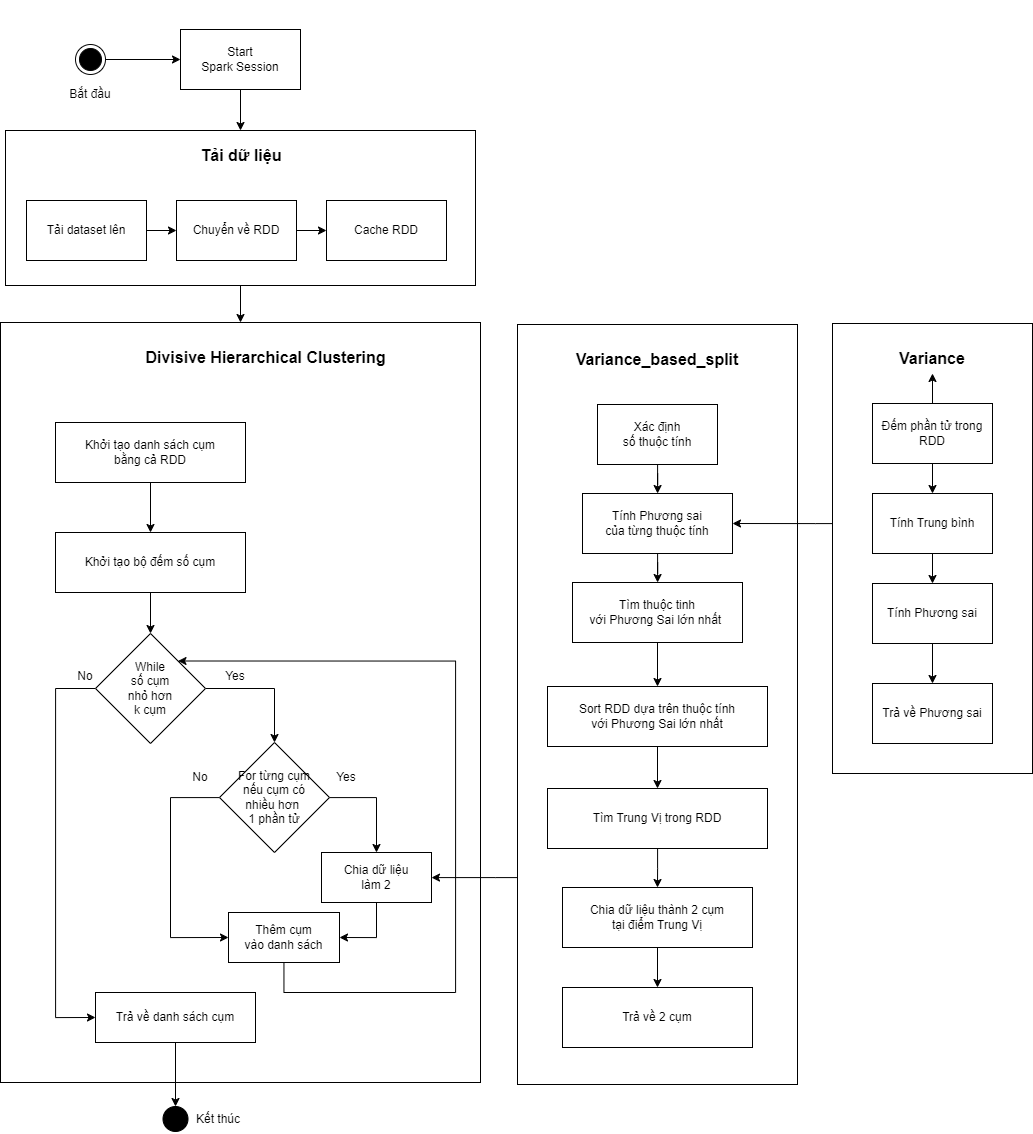

The diagram above was exported from draw.io. Its source (the exported page's mxGraphModel, read from the mxfile embedded in the PNG):
<mxGraphModel dx="309" dy="2358" grid="1" gridSize="10" guides="1" tooltips="1" connect="1" arrows="1" fold="1" page="1" pageScale="1" pageWidth="827" pageHeight="1169" math="0" shadow="0">
  <root>
    <mxCell id="0" />
    <mxCell id="1" parent="0" />
    <mxCell id="jHYwCgfrZEEEyCA6mLrr-97" value="" style="group" vertex="1" connectable="0" parent="1">
      <mxGeometry x="1320" y="-370" width="470" height="285" as="geometry" />
    </mxCell>
    <mxCell id="jHYwCgfrZEEEyCA6mLrr-1" value="" style="rounded=0;whiteSpace=wrap;html=1;" vertex="1" parent="jHYwCgfrZEEEyCA6mLrr-97">
      <mxGeometry y="130" width="470" height="155" as="geometry" />
    </mxCell>
    <mxCell id="jHYwCgfrZEEEyCA6mLrr-70" style="edgeStyle=orthogonalEdgeStyle;rounded=0;orthogonalLoop=1;jettySize=auto;html=1;" edge="1" parent="jHYwCgfrZEEEyCA6mLrr-97" source="jHYwCgfrZEEEyCA6mLrr-2" target="jHYwCgfrZEEEyCA6mLrr-1">
      <mxGeometry relative="1" as="geometry" />
    </mxCell>
    <mxCell id="jHYwCgfrZEEEyCA6mLrr-2" value="Start&lt;div&gt;Spark Session&lt;/div&gt;" style="rounded=0;whiteSpace=wrap;html=1;" vertex="1" parent="jHYwCgfrZEEEyCA6mLrr-97">
      <mxGeometry x="175" y="29" width="120" height="60" as="geometry" />
    </mxCell>
    <mxCell id="jHYwCgfrZEEEyCA6mLrr-8" style="edgeStyle=orthogonalEdgeStyle;rounded=0;orthogonalLoop=1;jettySize=auto;html=1;entryX=0;entryY=0.5;entryDx=0;entryDy=0;" edge="1" parent="jHYwCgfrZEEEyCA6mLrr-97" source="jHYwCgfrZEEEyCA6mLrr-7" target="jHYwCgfrZEEEyCA6mLrr-2">
      <mxGeometry relative="1" as="geometry" />
    </mxCell>
    <mxCell id="jHYwCgfrZEEEyCA6mLrr-7" value="" style="ellipse;html=1;shape=endState;fillColor=#000000;strokeColor=#050505;" vertex="1" parent="jHYwCgfrZEEEyCA6mLrr-97">
      <mxGeometry x="70" y="44" width="30" height="30" as="geometry" />
    </mxCell>
    <mxCell id="jHYwCgfrZEEEyCA6mLrr-12" style="edgeStyle=orthogonalEdgeStyle;rounded=0;orthogonalLoop=1;jettySize=auto;html=1;" edge="1" parent="jHYwCgfrZEEEyCA6mLrr-97" source="jHYwCgfrZEEEyCA6mLrr-9" target="jHYwCgfrZEEEyCA6mLrr-11">
      <mxGeometry relative="1" as="geometry" />
    </mxCell>
    <mxCell id="jHYwCgfrZEEEyCA6mLrr-9" value="Tải dataset lên" style="rounded=0;whiteSpace=wrap;html=1;" vertex="1" parent="jHYwCgfrZEEEyCA6mLrr-97">
      <mxGeometry x="21" y="200" width="120" height="60" as="geometry" />
    </mxCell>
    <mxCell id="jHYwCgfrZEEEyCA6mLrr-16" style="edgeStyle=orthogonalEdgeStyle;rounded=0;orthogonalLoop=1;jettySize=auto;html=1;" edge="1" parent="jHYwCgfrZEEEyCA6mLrr-97" source="jHYwCgfrZEEEyCA6mLrr-11" target="jHYwCgfrZEEEyCA6mLrr-15">
      <mxGeometry relative="1" as="geometry" />
    </mxCell>
    <mxCell id="jHYwCgfrZEEEyCA6mLrr-11" value="Chuyển về RDD" style="rounded=0;whiteSpace=wrap;html=1;" vertex="1" parent="jHYwCgfrZEEEyCA6mLrr-97">
      <mxGeometry x="171" y="200" width="120" height="60" as="geometry" />
    </mxCell>
    <mxCell id="jHYwCgfrZEEEyCA6mLrr-15" value="Cache RDD" style="rounded=0;whiteSpace=wrap;html=1;" vertex="1" parent="jHYwCgfrZEEEyCA6mLrr-97">
      <mxGeometry x="321" y="200" width="120" height="60" as="geometry" />
    </mxCell>
    <mxCell id="jHYwCgfrZEEEyCA6mLrr-17" value="Tải dữ liệu" style="text;html=1;align=center;verticalAlign=middle;whiteSpace=wrap;rounded=0;fontSize=16;fontStyle=1" vertex="1" parent="jHYwCgfrZEEEyCA6mLrr-97">
      <mxGeometry x="186" y="140" width="100" height="30" as="geometry" />
    </mxCell>
    <mxCell id="jHYwCgfrZEEEyCA6mLrr-159" value="Bắt đầu" style="text;html=1;align=center;verticalAlign=middle;whiteSpace=wrap;rounded=0;" vertex="1" parent="jHYwCgfrZEEEyCA6mLrr-97">
      <mxGeometry x="55" y="79" width="60" height="30" as="geometry" />
    </mxCell>
    <mxCell id="jHYwCgfrZEEEyCA6mLrr-123" value="" style="group" vertex="1" connectable="0" parent="1">
      <mxGeometry x="2147" y="-47" width="200" height="450" as="geometry" />
    </mxCell>
    <mxCell id="jHYwCgfrZEEEyCA6mLrr-14" value="" style="rounded=0;whiteSpace=wrap;html=1;" vertex="1" parent="jHYwCgfrZEEEyCA6mLrr-123">
      <mxGeometry width="200" height="450" as="geometry" />
    </mxCell>
    <mxCell id="jHYwCgfrZEEEyCA6mLrr-119" style="edgeStyle=orthogonalEdgeStyle;rounded=0;orthogonalLoop=1;jettySize=auto;html=1;" edge="1" parent="jHYwCgfrZEEEyCA6mLrr-123" source="jHYwCgfrZEEEyCA6mLrr-21" target="jHYwCgfrZEEEyCA6mLrr-22">
      <mxGeometry relative="1" as="geometry" />
    </mxCell>
    <mxCell id="mStSQUnc53TiswleQlaD-1" value="" style="edgeStyle=orthogonalEdgeStyle;rounded=0;orthogonalLoop=1;jettySize=auto;html=1;" edge="1" parent="jHYwCgfrZEEEyCA6mLrr-123" source="jHYwCgfrZEEEyCA6mLrr-21" target="jHYwCgfrZEEEyCA6mLrr-115">
      <mxGeometry relative="1" as="geometry" />
    </mxCell>
    <mxCell id="jHYwCgfrZEEEyCA6mLrr-21" value="Đếm phần tử trong RDD" style="rounded=0;whiteSpace=wrap;html=1;" vertex="1" parent="jHYwCgfrZEEEyCA6mLrr-123">
      <mxGeometry x="40" y="80" width="120" height="60" as="geometry" />
    </mxCell>
    <mxCell id="jHYwCgfrZEEEyCA6mLrr-120" style="edgeStyle=orthogonalEdgeStyle;rounded=0;orthogonalLoop=1;jettySize=auto;html=1;entryX=0.5;entryY=0;entryDx=0;entryDy=0;" edge="1" parent="jHYwCgfrZEEEyCA6mLrr-123" source="jHYwCgfrZEEEyCA6mLrr-22" target="jHYwCgfrZEEEyCA6mLrr-23">
      <mxGeometry relative="1" as="geometry" />
    </mxCell>
    <mxCell id="jHYwCgfrZEEEyCA6mLrr-22" value="Tính Trung bình" style="rounded=0;whiteSpace=wrap;html=1;" vertex="1" parent="jHYwCgfrZEEEyCA6mLrr-123">
      <mxGeometry x="40" y="170" width="120" height="60" as="geometry" />
    </mxCell>
    <mxCell id="jHYwCgfrZEEEyCA6mLrr-121" style="edgeStyle=orthogonalEdgeStyle;rounded=0;orthogonalLoop=1;jettySize=auto;html=1;" edge="1" parent="jHYwCgfrZEEEyCA6mLrr-123" source="jHYwCgfrZEEEyCA6mLrr-23" target="jHYwCgfrZEEEyCA6mLrr-24">
      <mxGeometry relative="1" as="geometry" />
    </mxCell>
    <mxCell id="jHYwCgfrZEEEyCA6mLrr-23" value="Tính Phương sai" style="rounded=0;whiteSpace=wrap;html=1;" vertex="1" parent="jHYwCgfrZEEEyCA6mLrr-123">
      <mxGeometry x="40" y="260" width="120" height="60" as="geometry" />
    </mxCell>
    <mxCell id="jHYwCgfrZEEEyCA6mLrr-24" value="Trả về Phương sai" style="rounded=0;whiteSpace=wrap;html=1;" vertex="1" parent="jHYwCgfrZEEEyCA6mLrr-123">
      <mxGeometry x="40" y="360" width="120" height="60" as="geometry" />
    </mxCell>
    <mxCell id="jHYwCgfrZEEEyCA6mLrr-115" value="Variance" style="text;html=1;align=center;verticalAlign=middle;whiteSpace=wrap;rounded=0;fontSize=16;fontStyle=1" vertex="1" parent="jHYwCgfrZEEEyCA6mLrr-123">
      <mxGeometry x="20" y="20" width="160" height="30" as="geometry" />
    </mxCell>
    <mxCell id="jHYwCgfrZEEEyCA6mLrr-147" value="" style="group" vertex="1" connectable="0" parent="1">
      <mxGeometry x="1832" y="-46" width="280" height="760" as="geometry" />
    </mxCell>
    <mxCell id="jHYwCgfrZEEEyCA6mLrr-130" value="" style="rounded=0;whiteSpace=wrap;html=1;" vertex="1" parent="jHYwCgfrZEEEyCA6mLrr-147">
      <mxGeometry width="280" height="760" as="geometry" />
    </mxCell>
    <mxCell id="jHYwCgfrZEEEyCA6mLrr-131" value="Variance_based_split" style="text;html=1;align=center;verticalAlign=middle;whiteSpace=wrap;rounded=0;fontSize=16;fontStyle=1" vertex="1" parent="jHYwCgfrZEEEyCA6mLrr-147">
      <mxGeometry x="60" y="20" width="160" height="30" as="geometry" />
    </mxCell>
    <mxCell id="jHYwCgfrZEEEyCA6mLrr-132" value="" style="edgeStyle=orthogonalEdgeStyle;rounded=0;orthogonalLoop=1;jettySize=auto;html=1;" edge="1" parent="jHYwCgfrZEEEyCA6mLrr-147" source="jHYwCgfrZEEEyCA6mLrr-133" target="jHYwCgfrZEEEyCA6mLrr-135">
      <mxGeometry relative="1" as="geometry" />
    </mxCell>
    <mxCell id="jHYwCgfrZEEEyCA6mLrr-133" value="Xác định&lt;div&gt;số thuộc tính&lt;/div&gt;" style="rounded=0;whiteSpace=wrap;html=1;" vertex="1" parent="jHYwCgfrZEEEyCA6mLrr-147">
      <mxGeometry x="80" y="80" width="120" height="60" as="geometry" />
    </mxCell>
    <mxCell id="jHYwCgfrZEEEyCA6mLrr-134" style="edgeStyle=orthogonalEdgeStyle;rounded=0;orthogonalLoop=1;jettySize=auto;html=1;" edge="1" parent="jHYwCgfrZEEEyCA6mLrr-147" source="jHYwCgfrZEEEyCA6mLrr-135" target="jHYwCgfrZEEEyCA6mLrr-137">
      <mxGeometry relative="1" as="geometry" />
    </mxCell>
    <mxCell id="jHYwCgfrZEEEyCA6mLrr-135" value="Tính Phương sai&lt;div&gt;của từng thuộc tính&lt;/div&gt;" style="rounded=0;whiteSpace=wrap;html=1;" vertex="1" parent="jHYwCgfrZEEEyCA6mLrr-147">
      <mxGeometry x="65" y="169" width="150" height="60" as="geometry" />
    </mxCell>
    <mxCell id="jHYwCgfrZEEEyCA6mLrr-136" style="edgeStyle=orthogonalEdgeStyle;rounded=0;orthogonalLoop=1;jettySize=auto;html=1;" edge="1" parent="jHYwCgfrZEEEyCA6mLrr-147" source="jHYwCgfrZEEEyCA6mLrr-137" target="jHYwCgfrZEEEyCA6mLrr-139">
      <mxGeometry relative="1" as="geometry" />
    </mxCell>
    <mxCell id="jHYwCgfrZEEEyCA6mLrr-137" value="Tìm thuộc tinh&lt;div&gt;với Phương Sai lớn nhất&amp;nbsp;&lt;/div&gt;" style="rounded=0;whiteSpace=wrap;html=1;" vertex="1" parent="jHYwCgfrZEEEyCA6mLrr-147">
      <mxGeometry x="55" y="258" width="170" height="60" as="geometry" />
    </mxCell>
    <mxCell id="jHYwCgfrZEEEyCA6mLrr-138" style="edgeStyle=orthogonalEdgeStyle;rounded=0;orthogonalLoop=1;jettySize=auto;html=1;" edge="1" parent="jHYwCgfrZEEEyCA6mLrr-147" source="jHYwCgfrZEEEyCA6mLrr-139" target="jHYwCgfrZEEEyCA6mLrr-141">
      <mxGeometry relative="1" as="geometry" />
    </mxCell>
    <mxCell id="jHYwCgfrZEEEyCA6mLrr-139" value="Sort RDD dựa trên thuộc tính&lt;div&gt;với Phương Sai lớn nhất&lt;/div&gt;" style="rounded=0;whiteSpace=wrap;html=1;" vertex="1" parent="jHYwCgfrZEEEyCA6mLrr-147">
      <mxGeometry x="30" y="362" width="220" height="60" as="geometry" />
    </mxCell>
    <mxCell id="jHYwCgfrZEEEyCA6mLrr-140" style="edgeStyle=orthogonalEdgeStyle;rounded=0;orthogonalLoop=1;jettySize=auto;html=1;entryX=0.5;entryY=0;entryDx=0;entryDy=0;" edge="1" parent="jHYwCgfrZEEEyCA6mLrr-147" source="jHYwCgfrZEEEyCA6mLrr-141" target="jHYwCgfrZEEEyCA6mLrr-143">
      <mxGeometry relative="1" as="geometry" />
    </mxCell>
    <mxCell id="jHYwCgfrZEEEyCA6mLrr-141" value="Tìm Trung Vị trong RDD" style="rounded=0;whiteSpace=wrap;html=1;" vertex="1" parent="jHYwCgfrZEEEyCA6mLrr-147">
      <mxGeometry x="30" y="464" width="220" height="60" as="geometry" />
    </mxCell>
    <mxCell id="jHYwCgfrZEEEyCA6mLrr-142" style="edgeStyle=orthogonalEdgeStyle;rounded=0;orthogonalLoop=1;jettySize=auto;html=1;entryX=0.5;entryY=0;entryDx=0;entryDy=0;" edge="1" parent="jHYwCgfrZEEEyCA6mLrr-147" source="jHYwCgfrZEEEyCA6mLrr-143" target="jHYwCgfrZEEEyCA6mLrr-144">
      <mxGeometry relative="1" as="geometry" />
    </mxCell>
    <mxCell id="jHYwCgfrZEEEyCA6mLrr-143" value="Chia dữ liệu thành 2 cụm&lt;br&gt;tại điểm Trung Vị" style="rounded=0;whiteSpace=wrap;html=1;" vertex="1" parent="jHYwCgfrZEEEyCA6mLrr-147">
      <mxGeometry x="45" y="563" width="190" height="60" as="geometry" />
    </mxCell>
    <mxCell id="jHYwCgfrZEEEyCA6mLrr-144" value="Trả về 2 cụm" style="rounded=0;whiteSpace=wrap;html=1;" vertex="1" parent="jHYwCgfrZEEEyCA6mLrr-147">
      <mxGeometry x="45" y="663" width="190" height="60" as="geometry" />
    </mxCell>
    <mxCell id="jHYwCgfrZEEEyCA6mLrr-153" value="" style="group" vertex="1" connectable="0" parent="1">
      <mxGeometry x="1315" y="-48" width="480" height="760" as="geometry" />
    </mxCell>
    <mxCell id="jHYwCgfrZEEEyCA6mLrr-43" value="" style="rounded=0;whiteSpace=wrap;html=1;" vertex="1" parent="jHYwCgfrZEEEyCA6mLrr-153">
      <mxGeometry width="480" height="760" as="geometry" />
    </mxCell>
    <mxCell id="jHYwCgfrZEEEyCA6mLrr-51" value="Divisive Hierarchical Clustering" style="text;html=1;align=center;verticalAlign=middle;whiteSpace=wrap;rounded=0;fontSize=16;fontStyle=1" vertex="1" parent="jHYwCgfrZEEEyCA6mLrr-153">
      <mxGeometry x="136" y="20" width="259" height="30" as="geometry" />
    </mxCell>
    <mxCell id="jHYwCgfrZEEEyCA6mLrr-71" style="edgeStyle=orthogonalEdgeStyle;rounded=0;orthogonalLoop=1;jettySize=auto;html=1;" edge="1" parent="jHYwCgfrZEEEyCA6mLrr-153" source="jHYwCgfrZEEEyCA6mLrr-52" target="jHYwCgfrZEEEyCA6mLrr-53">
      <mxGeometry relative="1" as="geometry" />
    </mxCell>
    <mxCell id="jHYwCgfrZEEEyCA6mLrr-52" value="Khởi tạo danh sách cụm&lt;div&gt;bằng cả RDD&lt;/div&gt;" style="rounded=0;whiteSpace=wrap;html=1;" vertex="1" parent="jHYwCgfrZEEEyCA6mLrr-153">
      <mxGeometry x="55" y="100" width="190" height="60" as="geometry" />
    </mxCell>
    <mxCell id="jHYwCgfrZEEEyCA6mLrr-72" style="edgeStyle=orthogonalEdgeStyle;rounded=0;orthogonalLoop=1;jettySize=auto;html=1;entryX=0.5;entryY=0;entryDx=0;entryDy=0;" edge="1" parent="jHYwCgfrZEEEyCA6mLrr-153" source="jHYwCgfrZEEEyCA6mLrr-53" target="jHYwCgfrZEEEyCA6mLrr-73">
      <mxGeometry relative="1" as="geometry">
        <mxPoint x="150" y="320" as="targetPoint" />
      </mxGeometry>
    </mxCell>
    <mxCell id="jHYwCgfrZEEEyCA6mLrr-53" value="Khởi tạo bộ đếm số cụm" style="rounded=0;whiteSpace=wrap;html=1;" vertex="1" parent="jHYwCgfrZEEEyCA6mLrr-153">
      <mxGeometry x="55" y="210" width="190" height="60" as="geometry" />
    </mxCell>
    <mxCell id="bGqs8voh81TAC9gLO6be-1" style="edgeStyle=orthogonalEdgeStyle;rounded=0;orthogonalLoop=1;jettySize=auto;html=1;entryX=1;entryY=0.5;entryDx=0;entryDy=0;" edge="1" parent="jHYwCgfrZEEEyCA6mLrr-153" source="jHYwCgfrZEEEyCA6mLrr-57" target="jHYwCgfrZEEEyCA6mLrr-59">
      <mxGeometry relative="1" as="geometry" />
    </mxCell>
    <mxCell id="jHYwCgfrZEEEyCA6mLrr-57" value="Chia dữ liệu&lt;div&gt;làm 2&lt;/div&gt;" style="rounded=0;whiteSpace=wrap;html=1;" vertex="1" parent="jHYwCgfrZEEEyCA6mLrr-153">
      <mxGeometry x="321" y="530" width="110" height="50" as="geometry" />
    </mxCell>
    <mxCell id="bGqs8voh81TAC9gLO6be-3" style="edgeStyle=orthogonalEdgeStyle;rounded=0;orthogonalLoop=1;jettySize=auto;html=1;entryX=1;entryY=0;entryDx=0;entryDy=0;" edge="1" parent="jHYwCgfrZEEEyCA6mLrr-153" source="jHYwCgfrZEEEyCA6mLrr-59" target="jHYwCgfrZEEEyCA6mLrr-73">
      <mxGeometry relative="1" as="geometry">
        <mxPoint x="480" y="626.5" as="sourcePoint" />
        <mxPoint x="429.5" y="350" as="targetPoint" />
        <Array as="points">
          <mxPoint x="283" y="670" />
          <mxPoint x="455" y="670" />
          <mxPoint x="455" y="338" />
        </Array>
      </mxGeometry>
    </mxCell>
    <mxCell id="jHYwCgfrZEEEyCA6mLrr-59" value="Thêm cụm&lt;div&gt;vào danh sách&lt;/div&gt;" style="rounded=0;whiteSpace=wrap;html=1;" vertex="1" parent="jHYwCgfrZEEEyCA6mLrr-153">
      <mxGeometry x="228" y="590" width="111" height="50" as="geometry" />
    </mxCell>
    <mxCell id="jHYwCgfrZEEEyCA6mLrr-83" style="edgeStyle=orthogonalEdgeStyle;rounded=0;orthogonalLoop=1;jettySize=auto;html=1;entryX=0.5;entryY=0;entryDx=0;entryDy=0;" edge="1" parent="jHYwCgfrZEEEyCA6mLrr-153" source="jHYwCgfrZEEEyCA6mLrr-73" target="jHYwCgfrZEEEyCA6mLrr-81">
      <mxGeometry relative="1" as="geometry" />
    </mxCell>
    <mxCell id="jHYwCgfrZEEEyCA6mLrr-152" style="edgeStyle=orthogonalEdgeStyle;rounded=0;orthogonalLoop=1;jettySize=auto;html=1;entryX=0;entryY=0.5;entryDx=0;entryDy=0;" edge="1" parent="jHYwCgfrZEEEyCA6mLrr-153" source="jHYwCgfrZEEEyCA6mLrr-73" target="jHYwCgfrZEEEyCA6mLrr-77">
      <mxGeometry relative="1" as="geometry">
        <Array as="points">
          <mxPoint x="55" y="366" />
          <mxPoint x="55" y="695" />
        </Array>
      </mxGeometry>
    </mxCell>
    <mxCell id="jHYwCgfrZEEEyCA6mLrr-73" value="While&lt;div&gt;số cụm&lt;div&gt;nhỏ hơn&lt;/div&gt;&lt;div&gt;k cụm&lt;/div&gt;&lt;/div&gt;" style="rhombus;whiteSpace=wrap;html=1;" vertex="1" parent="jHYwCgfrZEEEyCA6mLrr-153">
      <mxGeometry x="95" y="311" width="110" height="110" as="geometry" />
    </mxCell>
    <mxCell id="jHYwCgfrZEEEyCA6mLrr-77" value="Trả về danh sách cụm" style="rounded=0;whiteSpace=wrap;html=1;" vertex="1" parent="jHYwCgfrZEEEyCA6mLrr-153">
      <mxGeometry x="95" y="670" width="160" height="50" as="geometry" />
    </mxCell>
    <mxCell id="jHYwCgfrZEEEyCA6mLrr-79" value="No" style="text;html=1;align=center;verticalAlign=middle;whiteSpace=wrap;rounded=0;" vertex="1" parent="jHYwCgfrZEEEyCA6mLrr-153">
      <mxGeometry x="55" y="339" width="60" height="30" as="geometry" />
    </mxCell>
    <mxCell id="jHYwCgfrZEEEyCA6mLrr-80" value="Yes" style="text;html=1;align=center;verticalAlign=middle;whiteSpace=wrap;rounded=0;" vertex="1" parent="jHYwCgfrZEEEyCA6mLrr-153">
      <mxGeometry x="205" y="339" width="60" height="30" as="geometry" />
    </mxCell>
    <mxCell id="jHYwCgfrZEEEyCA6mLrr-149" style="edgeStyle=orthogonalEdgeStyle;rounded=0;orthogonalLoop=1;jettySize=auto;html=1;entryX=0;entryY=0.5;entryDx=0;entryDy=0;" edge="1" parent="jHYwCgfrZEEEyCA6mLrr-153" source="jHYwCgfrZEEEyCA6mLrr-81" target="jHYwCgfrZEEEyCA6mLrr-59">
      <mxGeometry relative="1" as="geometry">
        <mxPoint x="170" y="550" as="targetPoint" />
        <Array as="points">
          <mxPoint x="170" y="475" />
          <mxPoint x="170" y="615" />
        </Array>
      </mxGeometry>
    </mxCell>
    <mxCell id="jHYwCgfrZEEEyCA6mLrr-151" style="edgeStyle=orthogonalEdgeStyle;rounded=0;orthogonalLoop=1;jettySize=auto;html=1;entryX=0.5;entryY=0;entryDx=0;entryDy=0;" edge="1" parent="jHYwCgfrZEEEyCA6mLrr-153" source="jHYwCgfrZEEEyCA6mLrr-81" target="jHYwCgfrZEEEyCA6mLrr-57">
      <mxGeometry relative="1" as="geometry">
        <Array as="points">
          <mxPoint x="376" y="475" />
        </Array>
      </mxGeometry>
    </mxCell>
    <mxCell id="jHYwCgfrZEEEyCA6mLrr-81" value="For&amp;nbsp;&lt;span style=&quot;background-color: initial;&quot;&gt;từng cụm&lt;/span&gt;&lt;div&gt;&lt;span style=&quot;background-color: initial;&quot;&gt;nếu cụm&amp;nbsp;&lt;/span&gt;&lt;span style=&quot;background-color: initial;&quot;&gt;có nhiều&amp;nbsp;&lt;/span&gt;&lt;span style=&quot;background-color: initial;&quot;&gt;hơn&amp;nbsp;&lt;/span&gt;&lt;/div&gt;&lt;div&gt;&lt;span style=&quot;background-color: initial;&quot;&gt;1 phần tử&lt;/span&gt;&lt;/div&gt;" style="rhombus;whiteSpace=wrap;html=1;" vertex="1" parent="jHYwCgfrZEEEyCA6mLrr-153">
      <mxGeometry x="219" y="420" width="110" height="110" as="geometry" />
    </mxCell>
    <mxCell id="jHYwCgfrZEEEyCA6mLrr-93" value="Yes" style="text;html=1;align=center;verticalAlign=middle;whiteSpace=wrap;rounded=0;" vertex="1" parent="jHYwCgfrZEEEyCA6mLrr-153">
      <mxGeometry x="316" y="440" width="60" height="30" as="geometry" />
    </mxCell>
    <mxCell id="jHYwCgfrZEEEyCA6mLrr-94" value="No" style="text;html=1;align=center;verticalAlign=middle;whiteSpace=wrap;rounded=0;" vertex="1" parent="jHYwCgfrZEEEyCA6mLrr-153">
      <mxGeometry x="170" y="440" width="60" height="30" as="geometry" />
    </mxCell>
    <mxCell id="jHYwCgfrZEEEyCA6mLrr-154" style="edgeStyle=orthogonalEdgeStyle;rounded=0;orthogonalLoop=1;jettySize=auto;html=1;" edge="1" parent="1" source="jHYwCgfrZEEEyCA6mLrr-1" target="jHYwCgfrZEEEyCA6mLrr-43">
      <mxGeometry relative="1" as="geometry" />
    </mxCell>
    <mxCell id="jHYwCgfrZEEEyCA6mLrr-157" style="edgeStyle=orthogonalEdgeStyle;rounded=0;orthogonalLoop=1;jettySize=auto;html=1;entryX=1;entryY=0.5;entryDx=0;entryDy=0;" edge="1" parent="1" source="jHYwCgfrZEEEyCA6mLrr-14" target="jHYwCgfrZEEEyCA6mLrr-135">
      <mxGeometry relative="1" as="geometry">
        <Array as="points">
          <mxPoint x="2130" y="153" />
          <mxPoint x="2130" y="153" />
        </Array>
      </mxGeometry>
    </mxCell>
    <mxCell id="jHYwCgfrZEEEyCA6mLrr-162" value="" style="verticalLabelPosition=bottom;verticalAlign=top;html=1;shape=mxgraph.flowchart.on-page_reference;fillColor=#000000;" vertex="1" parent="1">
      <mxGeometry x="1477.5" y="736" width="25" height="25" as="geometry" />
    </mxCell>
    <mxCell id="jHYwCgfrZEEEyCA6mLrr-164" style="edgeStyle=orthogonalEdgeStyle;rounded=0;orthogonalLoop=1;jettySize=auto;html=1;" edge="1" parent="1" source="jHYwCgfrZEEEyCA6mLrr-77" target="jHYwCgfrZEEEyCA6mLrr-162">
      <mxGeometry relative="1" as="geometry" />
    </mxCell>
    <mxCell id="jHYwCgfrZEEEyCA6mLrr-165" value="Kết thúc" style="text;html=1;align=center;verticalAlign=middle;whiteSpace=wrap;rounded=0;" vertex="1" parent="1">
      <mxGeometry x="1502.5" y="733.5" width="60" height="30" as="geometry" />
    </mxCell>
    <mxCell id="JYNpfvTPRlbcR3tmrojn-2" style="edgeStyle=orthogonalEdgeStyle;rounded=0;orthogonalLoop=1;jettySize=auto;html=1;" edge="1" parent="1" source="jHYwCgfrZEEEyCA6mLrr-130" target="jHYwCgfrZEEEyCA6mLrr-57">
      <mxGeometry relative="1" as="geometry">
        <Array as="points">
          <mxPoint x="1810" y="507" />
          <mxPoint x="1810" y="507" />
        </Array>
      </mxGeometry>
    </mxCell>
  </root>
</mxGraphModel>